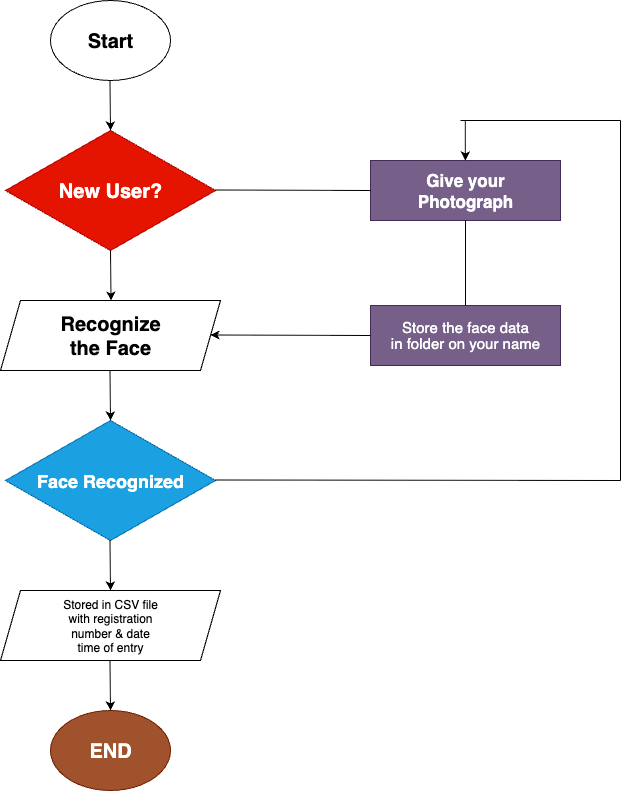

The diagram above was exported from draw.io. Its source (the exported page's mxGraphModel, read from the mxfile embedded in the PNG):
<mxGraphModel dx="1426" dy="790" grid="1" gridSize="10" guides="1" tooltips="1" connect="1" arrows="1" fold="1" page="1" pageScale="1" pageWidth="850" pageHeight="1100" math="0" shadow="0">
  <root>
    <mxCell id="0" />
    <mxCell id="1" parent="0" />
    <mxCell id="8GsmrBceELuSbJ6ufz0C-1" value="&lt;b&gt;&lt;font style=&quot;font-size: 20px; color: light-dark(rgb(0, 0, 0), rgb(0, 0, 0));&quot;&gt;Start&lt;/font&gt;&lt;/b&gt;" style="ellipse;whiteSpace=wrap;html=1;fillColor=light-dark(#FFFFFF,#99FFCC);" vertex="1" parent="1">
      <mxGeometry x="180" y="40" width="120" height="80" as="geometry" />
    </mxCell>
    <mxCell id="8GsmrBceELuSbJ6ufz0C-2" value="&lt;b&gt;&lt;font style=&quot;font-size: 20px;&quot;&gt;New User?&lt;/font&gt;&lt;/b&gt;" style="rhombus;whiteSpace=wrap;html=1;fillColor=light-dark(#e51400, #ff1500);fontColor=#ffffff;strokeColor=#B20000;" vertex="1" parent="1">
      <mxGeometry x="135" y="170" width="210" height="120" as="geometry" />
    </mxCell>
    <mxCell id="8GsmrBceELuSbJ6ufz0C-3" value="&lt;b&gt;&lt;font style=&quot;font-size: 20px; color: light-dark(rgb(0, 0, 0), rgb(0, 0, 0));&quot;&gt;Recognize&lt;/font&gt;&lt;/b&gt;&lt;div&gt;&lt;b&gt;&lt;font style=&quot;font-size: 20px; color: light-dark(rgb(0, 0, 0), rgb(0, 0, 0));&quot;&gt;the Face&lt;/font&gt;&lt;/b&gt;&lt;/div&gt;" style="shape=parallelogram;perimeter=parallelogramPerimeter;whiteSpace=wrap;html=1;fixedSize=1;fillColor=light-dark(#FFFFFF,#990099);" vertex="1" parent="1">
      <mxGeometry x="130" y="340" width="220" height="70" as="geometry" />
    </mxCell>
    <mxCell id="8GsmrBceELuSbJ6ufz0C-4" value="&lt;b&gt;&lt;font style=&quot;font-size: 18px;&quot;&gt;Face Recognized&lt;/font&gt;&lt;/b&gt;" style="rhombus;whiteSpace=wrap;html=1;fillColor=light-dark(#1BA1E2,#3686C4);fontColor=#ffffff;strokeColor=#006EAF;" vertex="1" parent="1">
      <mxGeometry x="135" y="460" width="210" height="120" as="geometry" />
    </mxCell>
    <mxCell id="8GsmrBceELuSbJ6ufz0C-5" value="&lt;font style=&quot;color: light-dark(rgb(0, 0, 0), rgb(0, 0, 0));&quot;&gt;Stored in CSV file&lt;/font&gt;&lt;div&gt;&lt;font style=&quot;color: light-dark(rgb(0, 0, 0), rgb(0, 0, 0));&quot;&gt;with registration&lt;/font&gt;&lt;/div&gt;&lt;div&gt;&lt;font style=&quot;color: light-dark(rgb(0, 0, 0), rgb(0, 0, 0));&quot;&gt;number &amp;amp; date&lt;/font&gt;&lt;/div&gt;&lt;div&gt;&lt;font style=&quot;color: light-dark(rgb(0, 0, 0), rgb(0, 0, 0));&quot;&gt;time of entry&lt;/font&gt;&lt;/div&gt;" style="shape=parallelogram;perimeter=parallelogramPerimeter;whiteSpace=wrap;html=1;fixedSize=1;fillColor=light-dark(#FFFFFF,#FF8000);" vertex="1" parent="1">
      <mxGeometry x="130" y="630" width="220" height="70" as="geometry" />
    </mxCell>
    <mxCell id="8GsmrBceELuSbJ6ufz0C-6" value="" style="endArrow=classic;html=1;rounded=0;entryX=0.5;entryY=0;entryDx=0;entryDy=0;" edge="1" parent="1" target="8GsmrBceELuSbJ6ufz0C-2">
      <mxGeometry width="50" height="50" relative="1" as="geometry">
        <mxPoint x="239.5" y="120" as="sourcePoint" />
        <mxPoint x="240" y="160" as="targetPoint" />
      </mxGeometry>
    </mxCell>
    <mxCell id="8GsmrBceELuSbJ6ufz0C-7" value="" style="endArrow=classic;html=1;rounded=0;entryX=0.5;entryY=0;entryDx=0;entryDy=0;" edge="1" parent="1">
      <mxGeometry width="50" height="50" relative="1" as="geometry">
        <mxPoint x="240" y="290" as="sourcePoint" />
        <mxPoint x="240.5" y="340" as="targetPoint" />
      </mxGeometry>
    </mxCell>
    <mxCell id="8GsmrBceELuSbJ6ufz0C-8" value="&lt;b&gt;&lt;font style=&quot;font-size: 20px;&quot;&gt;END&lt;/font&gt;&lt;/b&gt;" style="ellipse;whiteSpace=wrap;html=1;fillColor=#a0522d;fontColor=#ffffff;strokeColor=#6D1F00;" vertex="1" parent="1">
      <mxGeometry x="180" y="750" width="120" height="80" as="geometry" />
    </mxCell>
    <mxCell id="8GsmrBceELuSbJ6ufz0C-9" value="" style="endArrow=classic;html=1;rounded=0;entryX=0.5;entryY=0;entryDx=0;entryDy=0;" edge="1" parent="1">
      <mxGeometry width="50" height="50" relative="1" as="geometry">
        <mxPoint x="239.5" y="410" as="sourcePoint" />
        <mxPoint x="240" y="460" as="targetPoint" />
      </mxGeometry>
    </mxCell>
    <mxCell id="8GsmrBceELuSbJ6ufz0C-10" value="" style="endArrow=classic;html=1;rounded=0;entryX=0.5;entryY=0;entryDx=0;entryDy=0;" edge="1" parent="1">
      <mxGeometry width="50" height="50" relative="1" as="geometry">
        <mxPoint x="239.5" y="580" as="sourcePoint" />
        <mxPoint x="240" y="630" as="targetPoint" />
      </mxGeometry>
    </mxCell>
    <mxCell id="8GsmrBceELuSbJ6ufz0C-11" value="" style="endArrow=classic;html=1;rounded=0;entryX=0.5;entryY=0;entryDx=0;entryDy=0;" edge="1" parent="1">
      <mxGeometry width="50" height="50" relative="1" as="geometry">
        <mxPoint x="239.5" y="700" as="sourcePoint" />
        <mxPoint x="240" y="750" as="targetPoint" />
      </mxGeometry>
    </mxCell>
    <mxCell id="8GsmrBceELuSbJ6ufz0C-12" value="&lt;b&gt;&lt;font style=&quot;font-size: 17px;&quot;&gt;Give your&lt;/font&gt;&lt;/b&gt;&lt;div&gt;&lt;b&gt;&lt;font style=&quot;font-size: 17px;&quot;&gt;Photograph&lt;/font&gt;&lt;/b&gt;&lt;/div&gt;" style="rounded=0;whiteSpace=wrap;html=1;fillColor=light-dark(#76608A,#FFCD9E);fontColor=#ffffff;strokeColor=#432D57;" vertex="1" parent="1">
      <mxGeometry x="500" y="200" width="190" height="60" as="geometry" />
    </mxCell>
    <mxCell id="8GsmrBceELuSbJ6ufz0C-13" value="&lt;div style=&quot;line-height: 110%;&quot;&gt;&lt;font style=&quot;font-size: 15px;&quot;&gt;Store the face data&lt;/font&gt;&lt;div&gt;&lt;font style=&quot;font-size: 15px;&quot;&gt;in folder on your name&lt;/font&gt;&lt;/div&gt;&lt;/div&gt;" style="rounded=0;whiteSpace=wrap;html=1;fillColor=#76608a;fontColor=#ffffff;strokeColor=#432D57;" vertex="1" parent="1">
      <mxGeometry x="500" y="345" width="190" height="60" as="geometry" />
    </mxCell>
    <mxCell id="8GsmrBceELuSbJ6ufz0C-14" value="" style="endArrow=none;html=1;rounded=0;entryX=0;entryY=0.5;entryDx=0;entryDy=0;" edge="1" parent="1" target="8GsmrBceELuSbJ6ufz0C-12">
      <mxGeometry width="50" height="50" relative="1" as="geometry">
        <mxPoint x="345" y="229.5" as="sourcePoint" />
        <mxPoint x="455" y="229.5" as="targetPoint" />
      </mxGeometry>
    </mxCell>
    <mxCell id="8GsmrBceELuSbJ6ufz0C-15" value="" style="endArrow=classic;html=1;rounded=0;exitX=0;exitY=0.5;exitDx=0;exitDy=0;" edge="1" parent="1" source="8GsmrBceELuSbJ6ufz0C-13">
      <mxGeometry width="50" height="50" relative="1" as="geometry">
        <mxPoint x="430" y="374.5" as="sourcePoint" />
        <mxPoint x="340" y="374.5" as="targetPoint" />
      </mxGeometry>
    </mxCell>
    <mxCell id="8GsmrBceELuSbJ6ufz0C-17" value="" style="endArrow=none;html=1;rounded=0;" edge="1" parent="1">
      <mxGeometry width="50" height="50" relative="1" as="geometry">
        <mxPoint x="590" y="160" as="sourcePoint" />
        <mxPoint x="750" y="160" as="targetPoint" />
      </mxGeometry>
    </mxCell>
    <mxCell id="8GsmrBceELuSbJ6ufz0C-18" value="" style="endArrow=none;html=1;rounded=0;" edge="1" parent="1">
      <mxGeometry width="50" height="50" relative="1" as="geometry">
        <mxPoint x="345" y="519.5" as="sourcePoint" />
        <mxPoint x="750" y="520" as="targetPoint" />
      </mxGeometry>
    </mxCell>
    <mxCell id="8GsmrBceELuSbJ6ufz0C-19" value="" style="endArrow=none;html=1;rounded=0;" edge="1" parent="1">
      <mxGeometry width="50" height="50" relative="1" as="geometry">
        <mxPoint x="750" y="520" as="sourcePoint" />
        <mxPoint x="750" y="160" as="targetPoint" />
      </mxGeometry>
    </mxCell>
    <mxCell id="8GsmrBceELuSbJ6ufz0C-20" value="" style="endArrow=classic;html=1;rounded=0;" edge="1" parent="1">
      <mxGeometry width="50" height="50" relative="1" as="geometry">
        <mxPoint x="594.83" y="160" as="sourcePoint" />
        <mxPoint x="594.83" y="200" as="targetPoint" />
      </mxGeometry>
    </mxCell>
    <mxCell id="8GsmrBceELuSbJ6ufz0C-21" value="" style="endArrow=none;html=1;rounded=0;exitX=0.5;exitY=0;exitDx=0;exitDy=0;entryX=0.5;entryY=1;entryDx=0;entryDy=0;" edge="1" parent="1" source="8GsmrBceELuSbJ6ufz0C-13" target="8GsmrBceELuSbJ6ufz0C-12">
      <mxGeometry width="50" height="50" relative="1" as="geometry">
        <mxPoint x="570" y="320" as="sourcePoint" />
        <mxPoint x="620" y="270" as="targetPoint" />
      </mxGeometry>
    </mxCell>
  </root>
</mxGraphModel>